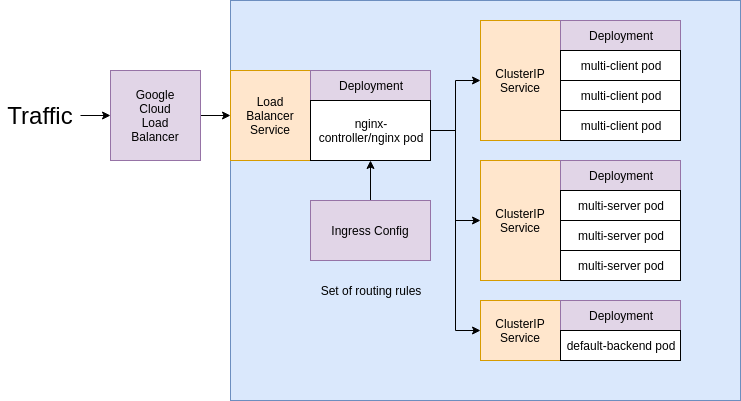

The diagram above was exported from draw.io. Its source (the exported page's mxGraphModel, read from the mxfile embedded in the PNG):
<mxGraphModel dx="1023" dy="534" grid="1" gridSize="10" guides="1" tooltips="1" connect="1" arrows="1" fold="1" page="1" pageScale="1" pageWidth="850" pageHeight="1100" math="0" shadow="0">
  <root>
    <mxCell id="0" />
    <mxCell id="1" parent="0" />
    <mxCell id="lQUbVG-oblNG5ipdQU72-19" style="edgeStyle=orthogonalEdgeStyle;rounded=0;orthogonalLoop=1;jettySize=auto;html=1;entryX=0;entryY=0.5;entryDx=0;entryDy=0;" edge="1" parent="1" source="lQUbVG-oblNG5ipdQU72-14" target="lQUbVG-oblNG5ipdQU72-16">
      <mxGeometry relative="1" as="geometry" />
    </mxCell>
    <mxCell id="lQUbVG-oblNG5ipdQU72-14" value="Google&lt;br&gt;Cloud&lt;br&gt;Load&lt;br&gt;Balancer" style="rounded=0;whiteSpace=wrap;html=1;fillColor=#e1d5e7;strokeColor=#9673a6;" vertex="1" parent="1">
      <mxGeometry x="110" y="90" width="90" height="90" as="geometry" />
    </mxCell>
    <mxCell id="lQUbVG-oblNG5ipdQU72-15" value="" style="rounded=0;whiteSpace=wrap;html=1;fillColor=#dae8fc;strokeColor=#6c8ebf;" vertex="1" parent="1">
      <mxGeometry x="230" y="20" width="510" height="400" as="geometry" />
    </mxCell>
    <mxCell id="lQUbVG-oblNG5ipdQU72-16" value="Load&lt;br&gt;Balancer&lt;br&gt;Service" style="rounded=0;whiteSpace=wrap;html=1;fillColor=#ffe6cc;strokeColor=#d79b00;" vertex="1" parent="1">
      <mxGeometry x="230" y="90" width="80" height="90" as="geometry" />
    </mxCell>
    <mxCell id="lQUbVG-oblNG5ipdQU72-17" value="Deployment" style="rounded=0;whiteSpace=wrap;html=1;fillColor=#e1d5e7;strokeColor=#9673a6;" vertex="1" parent="1">
      <mxGeometry x="310" y="90" width="120" height="30" as="geometry" />
    </mxCell>
    <mxCell id="lQUbVG-oblNG5ipdQU72-37" style="edgeStyle=orthogonalEdgeStyle;rounded=0;orthogonalLoop=1;jettySize=auto;html=1;" edge="1" parent="1" source="lQUbVG-oblNG5ipdQU72-18" target="lQUbVG-oblNG5ipdQU72-22">
      <mxGeometry relative="1" as="geometry" />
    </mxCell>
    <mxCell id="lQUbVG-oblNG5ipdQU72-38" style="edgeStyle=orthogonalEdgeStyle;rounded=0;orthogonalLoop=1;jettySize=auto;html=1;" edge="1" parent="1" source="lQUbVG-oblNG5ipdQU72-18" target="lQUbVG-oblNG5ipdQU72-27">
      <mxGeometry relative="1" as="geometry" />
    </mxCell>
    <mxCell id="lQUbVG-oblNG5ipdQU72-39" style="edgeStyle=orthogonalEdgeStyle;rounded=0;orthogonalLoop=1;jettySize=auto;html=1;entryX=0;entryY=0.5;entryDx=0;entryDy=0;" edge="1" parent="1" source="lQUbVG-oblNG5ipdQU72-18" target="lQUbVG-oblNG5ipdQU72-32">
      <mxGeometry relative="1" as="geometry" />
    </mxCell>
    <mxCell id="lQUbVG-oblNG5ipdQU72-18" value="nginx-&lt;br&gt;controller/nginx pod" style="rounded=0;whiteSpace=wrap;html=1;" vertex="1" parent="1">
      <mxGeometry x="310" y="120" width="120" height="60" as="geometry" />
    </mxCell>
    <mxCell id="lQUbVG-oblNG5ipdQU72-21" style="edgeStyle=orthogonalEdgeStyle;rounded=0;orthogonalLoop=1;jettySize=auto;html=1;entryX=0.5;entryY=1;entryDx=0;entryDy=0;" edge="1" parent="1" source="lQUbVG-oblNG5ipdQU72-20" target="lQUbVG-oblNG5ipdQU72-18">
      <mxGeometry relative="1" as="geometry" />
    </mxCell>
    <mxCell id="lQUbVG-oblNG5ipdQU72-20" value="Ingress Config" style="rounded=0;whiteSpace=wrap;html=1;fillColor=#e1d5e7;strokeColor=#9673a6;" vertex="1" parent="1">
      <mxGeometry x="310" y="220" width="120" height="60" as="geometry" />
    </mxCell>
    <mxCell id="lQUbVG-oblNG5ipdQU72-22" value="ClusterIP&lt;br&gt;Service" style="rounded=0;whiteSpace=wrap;html=1;fillColor=#ffe6cc;strokeColor=#d79b00;" vertex="1" parent="1">
      <mxGeometry x="480" y="40" width="80" height="120" as="geometry" />
    </mxCell>
    <mxCell id="lQUbVG-oblNG5ipdQU72-23" value="Deployment" style="rounded=0;whiteSpace=wrap;html=1;fillColor=#e1d5e7;strokeColor=#9673a6;" vertex="1" parent="1">
      <mxGeometry x="560" y="40" width="120" height="30" as="geometry" />
    </mxCell>
    <mxCell id="lQUbVG-oblNG5ipdQU72-24" value="multi-client pod" style="rounded=0;whiteSpace=wrap;html=1;" vertex="1" parent="1">
      <mxGeometry x="560" y="70" width="120" height="30" as="geometry" />
    </mxCell>
    <mxCell id="lQUbVG-oblNG5ipdQU72-25" value="multi-client pod" style="rounded=0;whiteSpace=wrap;html=1;" vertex="1" parent="1">
      <mxGeometry x="560" y="100" width="120" height="30" as="geometry" />
    </mxCell>
    <mxCell id="lQUbVG-oblNG5ipdQU72-26" value="multi-client pod" style="rounded=0;whiteSpace=wrap;html=1;" vertex="1" parent="1">
      <mxGeometry x="560" y="130" width="120" height="30" as="geometry" />
    </mxCell>
    <mxCell id="lQUbVG-oblNG5ipdQU72-27" value="ClusterIP&lt;br&gt;Service" style="rounded=0;whiteSpace=wrap;html=1;fillColor=#ffe6cc;strokeColor=#d79b00;" vertex="1" parent="1">
      <mxGeometry x="480" y="180" width="80" height="120" as="geometry" />
    </mxCell>
    <mxCell id="lQUbVG-oblNG5ipdQU72-28" value="Deployment" style="rounded=0;whiteSpace=wrap;html=1;fillColor=#e1d5e7;strokeColor=#9673a6;" vertex="1" parent="1">
      <mxGeometry x="560" y="180" width="120" height="30" as="geometry" />
    </mxCell>
    <mxCell id="lQUbVG-oblNG5ipdQU72-29" value="multi-server pod" style="rounded=0;whiteSpace=wrap;html=1;" vertex="1" parent="1">
      <mxGeometry x="560" y="210" width="120" height="30" as="geometry" />
    </mxCell>
    <mxCell id="lQUbVG-oblNG5ipdQU72-30" value="multi-server pod" style="rounded=0;whiteSpace=wrap;html=1;" vertex="1" parent="1">
      <mxGeometry x="560" y="240" width="120" height="30" as="geometry" />
    </mxCell>
    <mxCell id="lQUbVG-oblNG5ipdQU72-31" value="multi-server pod" style="rounded=0;whiteSpace=wrap;html=1;" vertex="1" parent="1">
      <mxGeometry x="560" y="270" width="120" height="30" as="geometry" />
    </mxCell>
    <mxCell id="lQUbVG-oblNG5ipdQU72-32" value="ClusterIP&lt;br&gt;Service" style="rounded=0;whiteSpace=wrap;html=1;fillColor=#ffe6cc;strokeColor=#d79b00;" vertex="1" parent="1">
      <mxGeometry x="480" y="320" width="80" height="60" as="geometry" />
    </mxCell>
    <mxCell id="lQUbVG-oblNG5ipdQU72-33" value="Deployment" style="rounded=0;whiteSpace=wrap;html=1;fillColor=#e1d5e7;strokeColor=#9673a6;" vertex="1" parent="1">
      <mxGeometry x="560" y="320" width="120" height="30" as="geometry" />
    </mxCell>
    <mxCell id="lQUbVG-oblNG5ipdQU72-34" value="default-backend pod" style="rounded=0;whiteSpace=wrap;html=1;" vertex="1" parent="1">
      <mxGeometry x="560" y="350" width="120" height="30" as="geometry" />
    </mxCell>
    <mxCell id="lQUbVG-oblNG5ipdQU72-41" style="edgeStyle=orthogonalEdgeStyle;rounded=0;orthogonalLoop=1;jettySize=auto;html=1;entryX=0;entryY=0.5;entryDx=0;entryDy=0;" edge="1" parent="1" source="lQUbVG-oblNG5ipdQU72-40" target="lQUbVG-oblNG5ipdQU72-14">
      <mxGeometry relative="1" as="geometry" />
    </mxCell>
    <mxCell id="lQUbVG-oblNG5ipdQU72-40" value="&lt;font style=&quot;font-size: 24px&quot;&gt;Traffic&lt;/font&gt;" style="text;html=1;strokeColor=none;fillColor=none;align=center;verticalAlign=middle;whiteSpace=wrap;rounded=0;" vertex="1" parent="1">
      <mxGeometry y="125" width="80" height="20" as="geometry" />
    </mxCell>
    <mxCell id="lQUbVG-oblNG5ipdQU72-42" value="Set of routing rules" style="text;html=1;strokeColor=none;fillColor=none;align=center;verticalAlign=middle;whiteSpace=wrap;rounded=0;" vertex="1" parent="1">
      <mxGeometry x="310" y="300" width="120" height="20" as="geometry" />
    </mxCell>
  </root>
</mxGraphModel>